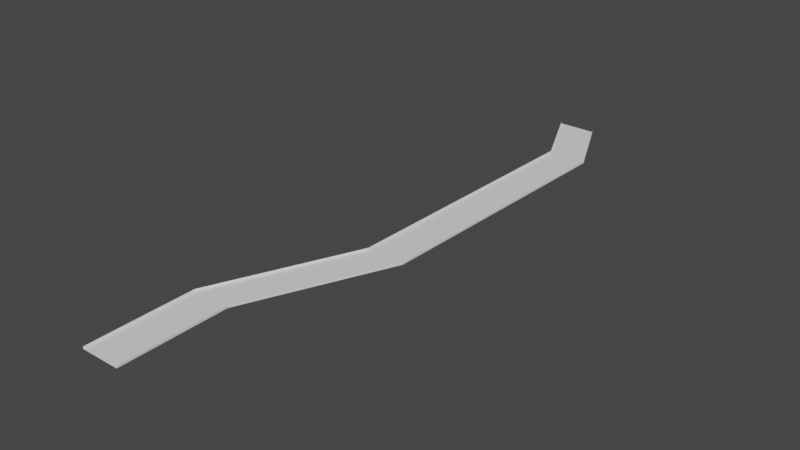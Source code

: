 # Source: highway.blend  (saved by Blender 3.0.42; exported with 4.5.12 LTS)
import bpy
from mathutils import Matrix  # noqa: F401  (used for matrix-valued properties, if any)

bpy.ops.wm.read_factory_settings(use_empty=True)
scene = bpy.context.scene
scene.name = 'Scene'

# ---- collections
col_highway = bpy.data.collections.new('highway'); scene.collection.children.link(col_highway)

# ---- world
world_world = bpy.data.worlds.new('World'); scene.world = world_world
world_world.use_nodes = True; world_world.node_tree.nodes.clear()
_N = world_world.node_tree.nodes; _L = world_world.node_tree.links
n0 = _N.new('ShaderNodeOutputWorld'); n0.name = 'World Output'; n0.location = (300, 300)
n1 = _N.new('ShaderNodeBackground'); n1.name = 'Background'; n1.location = (10, 300)
n1.inputs[0].default_value = (0.05088, 0.05088, 0.05088, 1.0)
_L.new(n1.outputs[0], n0.inputs[0])
n0.is_active_output = True
world_world.color = (0.05088, 0.05088, 0.05088)
world_world.use_sun_shadow = False
world_world.sun_shadow_jitter_overblur = 0.0

# ---- meshes
me_plane = bpy.data.meshes.new('Plane')
me_plane.from_pydata([(-1.0, -1.0, 0.0), (1.0, -1.0, 0.0), (-1.0, 0.9996, 0.0), (1.0, 1.0, 0.0), (-1.0, -1.0, 0.9223), (1.0, -1.0, 0.9223), (-1.0, 0.9996, 0.9223), (1.0, 1.0, 0.9223), (0.9637, 44.87, 0.0), (-1.036, 44.92, 0.0), (0.9637, 44.87, 0.9223), (-1.036, 44.92, 0.9223), (4.056, 105.1, 0.0), (2.059, 105.2, 0.0), (4.056, 105.1, 0.9223), (2.059, 105.2, 0.9223), (4.352, 223.7, 0.0), (2.353, 223.7, 0.0), (4.352, 223.7, 0.9223), (2.353, 223.7, 0.9223), (2.547, 256.2, 0.0), (0.5474, 256.2, 0.0), (2.547, 256.2, 0.9223), (0.5474, 256.2, 0.9223)], [], [(0, 1, 3, 2), (3, 1, 5, 7), (0, 2, 6, 4), (6, 2, 9, 11), (3, 7, 10, 8), (2, 3, 8, 9), (11, 9, 13, 15), (8, 10, 14, 12), (9, 8, 12, 13), (15, 13, 17, 19), (12, 14, 18, 16), (13, 12, 16, 17), (19, 17, 21, 23), (16, 18, 22, 20), (17, 16, 20, 21)])
_uv = me_plane.uv_layers.new(name='UVMap')
_uv.uv.foreach_set('vector', [0.6222, 1.0, 0.4007, 0.9999, 0.4014, 0.99, 0.6228, 0.99, 0.4014, 0.99, 0.4007, 0.9999, 0.2985, 0.9999, 0.2993, 0.99, 0.6222, 1.0, 0.6228, 0.99, 0.7254, 0.9901, 0.7246, 1.0, 0.7254, 0.9901, 0.6228, 0.99, 0.6341, 0.7711, 0.7391, 0.7711, 0.4014, 0.99, 0.2993, 0.99, 0.3171, 0.7712, 0.4225, 0.7712, 0.6228, 0.99, 0.4014, 0.99, 0.4225, 0.7712, 0.6341, 0.7711, 0.7391, 0.7711, 0.6341, 0.7711, 0.5113, 0.4957, 0.6284, 0.4956, 0.4225, 0.7712, 0.3171, 0.7712, 0.2429, 0.4958, 0.3598, 0.4959, 0.6341, 0.7711, 0.4225, 0.7712, 0.3598, 0.4959, 0.5113, 0.4957, 0.6284, 0.4956, 0.5113, 0.4957, 0.5254, 0.1626, 0.6383, 0.1626, 0.3598, 0.4959, 0.2429, 0.4958, 0.2595, 0.1628, 0.3728, 0.1628, 0.5113, 0.4957, 0.3598, 0.4959, 0.3728, 0.1628, 0.5254, 0.1626, 0.6383, 0.1626, 0.5254, 0.1626, 0.637, 1.49e-05, 0.7391, 0.0001383, 0.3728, 0.1628, 0.2595, 0.1628, 0.3127, 0.0002269, 0.4156, 0.0002944, 0.5254, 0.1626, 0.3728, 0.1628, 0.4156, 0.0002944, 0.637, 1.49e-05])
me_plane.use_remesh_fix_poles = True
me_plane.use_remesh_preserve_attributes = False
me_plane.update()

# ---- objects
ob_plane = bpy.data.objects.new('Plane', me_plane)

# ---- transforms, parenting, visibility, modifiers, constraints
ob_plane.location = (0.0, 0.0, 0.0)
ob_plane.scale = (8.401, 1.0, 1.0)

# ---- collection membership
col_highway.objects.link(ob_plane)

# ---- scene / render settings (as saved in the file)
scene.frame_start = 1; scene.frame_end = 250; scene.frame_set(1)
scene.render.engine = 'BLENDER_EEVEE_NEXT'
scene.cycles.sampling_pattern = 'TABULATED_SOBOL'
scene.cycles.use_light_tree = False
scene.view_settings.view_transform = 'Filmic'
bpy.context.view_layer.update()

# ---- added for rendering (the .blend has no active camera and no usable light): camera, sun
cam_auto = bpy.data.cameras.new('AutoCamera')
cam_auto.lens = 50.0
cam_auto.sensor_width = 36.0
cam_auto.clip_end = 4240.36
ob_auto_camera = bpy.data.objects.new('AutoCamera', cam_auto)
scene.collection.objects.link(ob_auto_camera)
ob_auto_camera.location = (255.548, -162.346, 193.755)
ob_auto_camera.rotation_euler = (1.09748, -7.21219e-08, 0.694738)
scene.camera = ob_auto_camera
light_auto_sun = bpy.data.lights.new('AutoSun', 'SUN')
light_auto_sun.energy = 3.0
light_auto_sun.angle = 0.0523599
ob_auto_sun = bpy.data.objects.new('AutoSun', light_auto_sun)
scene.collection.objects.link(ob_auto_sun)
ob_auto_sun.rotation_euler = (0.872665, 0.174533, 0.523599)
bpy.context.view_layer.update()
